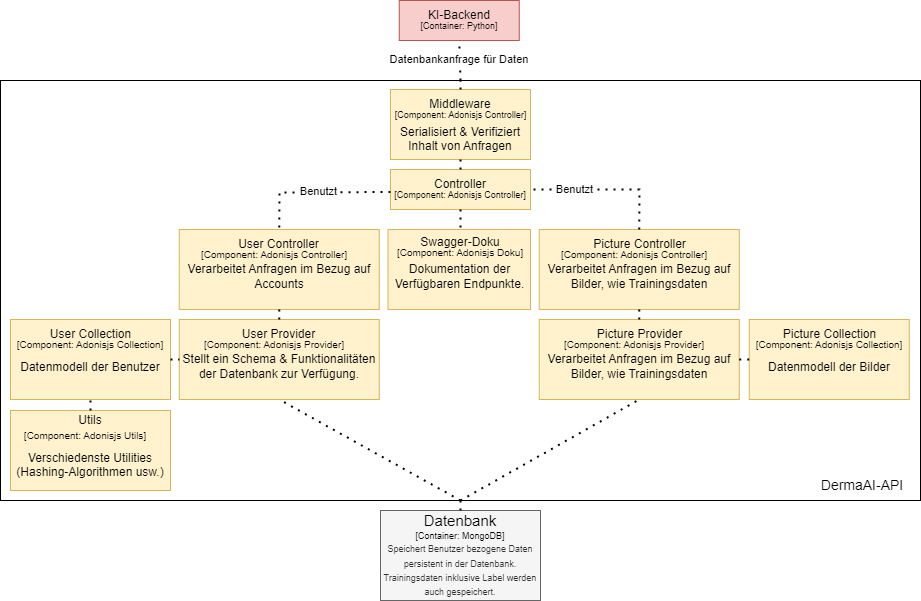

The diagram above was exported from draw.io. Its source (the exported page's mxGraphModel, read from the mxfile embedded in the PNG):
<mxGraphModel dx="1434" dy="844" grid="1" gridSize="10" guides="1" tooltips="1" connect="1" arrows="1" fold="1" page="1" pageScale="1" pageWidth="1169" pageHeight="827" math="0" shadow="0">
  <root>
    <mxCell id="0" />
    <mxCell id="1" parent="0" />
    <mxCell id="QSA1xeKCVDy9QSCWdvXV-1" value="" style="rounded=0;whiteSpace=wrap;html=1;" parent="1" vertex="1">
      <mxGeometry x="110" y="170" width="920" height="420" as="geometry" />
    </mxCell>
    <mxCell id="QSA1xeKCVDy9QSCWdvXV-2" value="&lt;div&gt;&lt;font style=&quot;font-size: 9px;&quot;&gt;&lt;br&gt;&lt;/font&gt;&lt;/div&gt;&lt;div&gt;&lt;font style=&quot;font-size: 9px;&quot;&gt;&lt;br&gt;&lt;/font&gt;&lt;/div&gt;&lt;div&gt;&lt;font style=&quot;font-size: 9px;&quot;&gt;Speichert Benutzer bezogene Daten persistent in der Datenbank. Trainingsdaten inklusive Label werden auch gespeichert.&lt;/font&gt;&lt;/div&gt;" style="rounded=0;whiteSpace=wrap;html=1;fillColor=#f5f5f5;fontColor=#333333;strokeColor=#666666;align=center;" parent="1" vertex="1">
      <mxGeometry x="490" y="600" width="160" height="90" as="geometry" />
    </mxCell>
    <mxCell id="QSA1xeKCVDy9QSCWdvXV-3" value="&lt;font style=&quot;font-size: 15px;&quot;&gt;Datenbank&lt;/font&gt;" style="text;html=1;align=center;verticalAlign=middle;whiteSpace=wrap;rounded=0;" parent="1" vertex="1">
      <mxGeometry x="540" y="600" width="60" height="20" as="geometry" />
    </mxCell>
    <mxCell id="QSA1xeKCVDy9QSCWdvXV-4" value="&lt;font style=&quot;font-size: 9px;&quot;&gt;[Container: MongoDB]&lt;/font&gt;" style="text;html=1;align=center;verticalAlign=middle;whiteSpace=wrap;rounded=0;" parent="1" vertex="1">
      <mxGeometry x="520" y="620" width="100" height="10" as="geometry" />
    </mxCell>
    <mxCell id="QSA1xeKCVDy9QSCWdvXV-5" value="" style="rounded=0;whiteSpace=wrap;html=1;fillColor=#f8cecc;strokeColor=#b85450;" parent="1" vertex="1">
      <mxGeometry x="508.75" y="90" width="120" height="40" as="geometry" />
    </mxCell>
    <mxCell id="QSA1xeKCVDy9QSCWdvXV-6" value="KI-Backend" style="text;html=1;align=center;verticalAlign=middle;whiteSpace=wrap;rounded=0;" parent="1" vertex="1">
      <mxGeometry x="528.75" y="90" width="80" height="30" as="geometry" />
    </mxCell>
    <mxCell id="QSA1xeKCVDy9QSCWdvXV-7" value="&lt;font style=&quot;font-size: 9px;&quot;&gt;[Container: Python]&lt;/font&gt;" style="text;html=1;align=center;verticalAlign=middle;whiteSpace=wrap;rounded=0;" parent="1" vertex="1">
      <mxGeometry x="528.75" y="110" width="80" height="10" as="geometry" />
    </mxCell>
    <mxCell id="QSA1xeKCVDy9QSCWdvXV-8" value="" style="endArrow=none;dashed=1;html=1;dashPattern=1 3;strokeWidth=2;rounded=0;entryX=0.5;entryY=1;entryDx=0;entryDy=0;exitX=0.5;exitY=0;exitDx=0;exitDy=0;" parent="1" source="QSA1xeKCVDy9QSCWdvXV-1" target="QSA1xeKCVDy9QSCWdvXV-5" edge="1">
      <mxGeometry width="50" height="50" relative="1" as="geometry">
        <mxPoint x="450" y="170" as="sourcePoint" />
        <mxPoint x="500" y="120" as="targetPoint" />
      </mxGeometry>
    </mxCell>
    <mxCell id="QSA1xeKCVDy9QSCWdvXV-9" value="Datenbankanfrage für Daten&amp;nbsp;" style="edgeLabel;html=1;align=center;verticalAlign=middle;resizable=0;points=[];" parent="QSA1xeKCVDy9QSCWdvXV-8" vertex="1" connectable="0">
      <mxGeometry x="0.0976" relative="1" as="geometry">
        <mxPoint as="offset" />
      </mxGeometry>
    </mxCell>
    <mxCell id="QSA1xeKCVDy9QSCWdvXV-14" value="&lt;div&gt;&lt;br&gt;&lt;/div&gt;&lt;div&gt;&lt;br&gt;&lt;/div&gt;Serialisiert &amp;amp; Verifiziert Inhalt von Anfragen" style="rounded=0;whiteSpace=wrap;html=1;fillColor=#fff2cc;strokeColor=#d6b656;" parent="1" vertex="1">
      <mxGeometry x="500" y="179" width="140" height="70" as="geometry" />
    </mxCell>
    <mxCell id="QSA1xeKCVDy9QSCWdvXV-15" value="Middleware" style="text;html=1;align=center;verticalAlign=middle;whiteSpace=wrap;rounded=0;" parent="1" vertex="1">
      <mxGeometry x="530" y="179" width="80" height="30" as="geometry" />
    </mxCell>
    <mxCell id="QSA1xeKCVDy9QSCWdvXV-16" value="&lt;font style=&quot;font-size: 9px;&quot;&gt;[Component: Adonisjs Controller]&lt;/font&gt;" style="text;html=1;align=center;verticalAlign=middle;whiteSpace=wrap;rounded=0;" parent="1" vertex="1">
      <mxGeometry x="497.5" y="199" width="145" height="10" as="geometry" />
    </mxCell>
    <mxCell id="QSA1xeKCVDy9QSCWdvXV-18" value="" style="rounded=0;whiteSpace=wrap;html=1;fillColor=#fff2cc;strokeColor=#d6b656;" parent="1" vertex="1">
      <mxGeometry x="500" y="259" width="140" height="40" as="geometry" />
    </mxCell>
    <mxCell id="QSA1xeKCVDy9QSCWdvXV-19" value="Controller" style="text;html=1;align=center;verticalAlign=middle;whiteSpace=wrap;rounded=0;" parent="1" vertex="1">
      <mxGeometry x="520" y="259" width="100" height="30" as="geometry" />
    </mxCell>
    <mxCell id="QSA1xeKCVDy9QSCWdvXV-20" value="&lt;font style=&quot;font-size: 9px;&quot;&gt;[Component: Adonisjs Controller]&lt;/font&gt;" style="text;html=1;align=center;verticalAlign=middle;whiteSpace=wrap;rounded=0;" parent="1" vertex="1">
      <mxGeometry x="500" y="279" width="140" height="10" as="geometry" />
    </mxCell>
    <mxCell id="k5eHFmfA9t0wE6gonlB4-1" value="" style="endArrow=none;dashed=1;html=1;dashPattern=1 3;strokeWidth=2;rounded=0;entryX=0.5;entryY=0;entryDx=0;entryDy=0;exitX=0.5;exitY=0;exitDx=0;exitDy=0;" parent="1" source="QSA1xeKCVDy9QSCWdvXV-15" target="QSA1xeKCVDy9QSCWdvXV-1" edge="1">
      <mxGeometry width="50" height="50" relative="1" as="geometry">
        <mxPoint x="640" y="380" as="sourcePoint" />
        <mxPoint x="690" y="330" as="targetPoint" />
      </mxGeometry>
    </mxCell>
    <mxCell id="k5eHFmfA9t0wE6gonlB4-2" value="" style="endArrow=none;dashed=1;html=1;dashPattern=1 3;strokeWidth=2;rounded=0;entryX=0.5;entryY=1;entryDx=0;entryDy=0;exitX=0.5;exitY=0;exitDx=0;exitDy=0;" parent="1" source="QSA1xeKCVDy9QSCWdvXV-19" target="QSA1xeKCVDy9QSCWdvXV-14" edge="1">
      <mxGeometry width="50" height="50" relative="1" as="geometry">
        <mxPoint x="640" y="379" as="sourcePoint" />
        <mxPoint x="690" y="329" as="targetPoint" />
      </mxGeometry>
    </mxCell>
    <mxCell id="Sj3StyJWSgLQKbSiBl0F-1" value="&lt;div&gt;&lt;br&gt;&lt;/div&gt;Verarbeitet Anfragen im Bezug auf Accounts" style="rounded=0;whiteSpace=wrap;html=1;fillColor=#fff2cc;strokeColor=#d6b656;" vertex="1" parent="1">
      <mxGeometry x="288.75" y="319" width="200" height="80" as="geometry" />
    </mxCell>
    <mxCell id="Sj3StyJWSgLQKbSiBl0F-2" value="User Controller" style="text;html=1;align=center;verticalAlign=middle;whiteSpace=wrap;rounded=0;" vertex="1" parent="1">
      <mxGeometry x="346.25" y="319" width="85" height="30" as="geometry" />
    </mxCell>
    <mxCell id="Sj3StyJWSgLQKbSiBl0F-3" value="&lt;font style=&quot;font-size: 10px;&quot;&gt;[Component: Adonisjs Controller]&lt;/font&gt;" style="text;html=1;align=center;verticalAlign=middle;whiteSpace=wrap;rounded=0;" vertex="1" parent="1">
      <mxGeometry x="308.75" y="339" width="150" height="10" as="geometry" />
    </mxCell>
    <mxCell id="Sj3StyJWSgLQKbSiBl0F-6" value="&lt;div&gt;&lt;/div&gt;&lt;div&gt;&lt;br&gt;&lt;/div&gt;&lt;div&gt;Verarbeitet Anfragen im Bezug auf Bilder, wie Trainingsdaten&lt;/div&gt;" style="rounded=0;whiteSpace=wrap;html=1;fillColor=#fff2cc;strokeColor=#d6b656;" vertex="1" parent="1">
      <mxGeometry x="648.75" y="319" width="200" height="80" as="geometry" />
    </mxCell>
    <mxCell id="Sj3StyJWSgLQKbSiBl0F-7" value="Picture Controller" style="text;html=1;align=center;verticalAlign=middle;whiteSpace=wrap;rounded=0;" vertex="1" parent="1">
      <mxGeometry x="697.5" y="319" width="102.5" height="30" as="geometry" />
    </mxCell>
    <mxCell id="Sj3StyJWSgLQKbSiBl0F-8" value="&lt;font style=&quot;font-size: 10px;&quot;&gt;[Component: Adonisjs Controller]&lt;/font&gt;" style="text;html=1;align=center;verticalAlign=middle;whiteSpace=wrap;rounded=0;" vertex="1" parent="1">
      <mxGeometry x="668.75" y="339" width="150" height="10" as="geometry" />
    </mxCell>
    <mxCell id="Sj3StyJWSgLQKbSiBl0F-9" value="" style="endArrow=none;dashed=1;html=1;dashPattern=1 3;strokeWidth=2;rounded=0;entryX=1;entryY=0;entryDx=0;entryDy=0;exitX=0.5;exitY=0;exitDx=0;exitDy=0;" edge="1" parent="1" source="Sj3StyJWSgLQKbSiBl0F-7" target="QSA1xeKCVDy9QSCWdvXV-20">
      <mxGeometry width="50" height="50" relative="1" as="geometry">
        <mxPoint x="610" y="389" as="sourcePoint" />
        <mxPoint x="660" y="339" as="targetPoint" />
        <Array as="points">
          <mxPoint x="749" y="279" />
        </Array>
      </mxGeometry>
    </mxCell>
    <mxCell id="Sj3StyJWSgLQKbSiBl0F-53" value="Benutzt" style="edgeLabel;html=1;align=center;verticalAlign=middle;resizable=0;points=[];" vertex="1" connectable="0" parent="Sj3StyJWSgLQKbSiBl0F-9">
      <mxGeometry x="0.4256" y="-1" relative="1" as="geometry">
        <mxPoint as="offset" />
      </mxGeometry>
    </mxCell>
    <mxCell id="Sj3StyJWSgLQKbSiBl0F-12" value="" style="endArrow=none;dashed=1;html=1;dashPattern=1 3;strokeWidth=2;rounded=0;entryX=0.5;entryY=0;entryDx=0;entryDy=0;exitX=0;exitY=0.25;exitDx=0;exitDy=0;" edge="1" parent="1" source="QSA1xeKCVDy9QSCWdvXV-20" target="Sj3StyJWSgLQKbSiBl0F-2">
      <mxGeometry width="50" height="50" relative="1" as="geometry">
        <mxPoint x="470" y="199" as="sourcePoint" />
        <mxPoint x="520" y="149" as="targetPoint" />
        <Array as="points">
          <mxPoint x="389" y="282" />
        </Array>
      </mxGeometry>
    </mxCell>
    <mxCell id="Sj3StyJWSgLQKbSiBl0F-52" value="Benutzt" style="edgeLabel;html=1;align=center;verticalAlign=middle;resizable=0;points=[];" vertex="1" connectable="0" parent="Sj3StyJWSgLQKbSiBl0F-12">
      <mxGeometry x="-0.0329" y="-1" relative="1" as="geometry">
        <mxPoint as="offset" />
      </mxGeometry>
    </mxCell>
    <mxCell id="Sj3StyJWSgLQKbSiBl0F-13" value="&lt;br&gt;Dokumentation der Verfügbaren Endpunkte." style="rounded=0;whiteSpace=wrap;html=1;fillColor=#fff2cc;strokeColor=#d6b656;" vertex="1" parent="1">
      <mxGeometry x="497.5" y="319" width="142.5" height="80" as="geometry" />
    </mxCell>
    <mxCell id="Sj3StyJWSgLQKbSiBl0F-14" value="Swagger-Doku" style="text;html=1;align=center;verticalAlign=middle;whiteSpace=wrap;rounded=0;" vertex="1" parent="1">
      <mxGeometry x="525" y="317" width="90" height="30" as="geometry" />
    </mxCell>
    <mxCell id="Sj3StyJWSgLQKbSiBl0F-15" value="&lt;font style=&quot;font-size: 10px;&quot;&gt;[Component: Adonisjs Doku]&lt;/font&gt;" style="text;html=1;align=center;verticalAlign=middle;whiteSpace=wrap;rounded=0;" vertex="1" parent="1">
      <mxGeometry x="500" y="337" width="140" height="10" as="geometry" />
    </mxCell>
    <mxCell id="Sj3StyJWSgLQKbSiBl0F-16" value="" style="endArrow=none;dashed=1;html=1;dashPattern=1 3;strokeWidth=2;rounded=0;entryX=0.5;entryY=1;entryDx=0;entryDy=0;exitX=0.5;exitY=0;exitDx=0;exitDy=0;" edge="1" parent="1" source="Sj3StyJWSgLQKbSiBl0F-14" target="QSA1xeKCVDy9QSCWdvXV-18">
      <mxGeometry width="50" height="50" relative="1" as="geometry">
        <mxPoint x="510" y="399" as="sourcePoint" />
        <mxPoint x="560" y="349" as="targetPoint" />
      </mxGeometry>
    </mxCell>
    <mxCell id="Sj3StyJWSgLQKbSiBl0F-20" value="&lt;br&gt;Stellt ein Schema &amp;amp; Funktionalitäten der Datenbank zur Verfügung.&lt;div&gt;&lt;/div&gt;" style="rounded=0;whiteSpace=wrap;html=1;fillColor=#fff2cc;strokeColor=#d6b656;" vertex="1" parent="1">
      <mxGeometry x="288.75" y="409" width="200" height="80" as="geometry" />
    </mxCell>
    <mxCell id="Sj3StyJWSgLQKbSiBl0F-21" value="User Provider" style="text;html=1;align=center;verticalAlign=middle;whiteSpace=wrap;rounded=0;" vertex="1" parent="1">
      <mxGeometry x="346.25" y="409" width="85" height="30" as="geometry" />
    </mxCell>
    <mxCell id="Sj3StyJWSgLQKbSiBl0F-22" value="&lt;font style=&quot;font-size: 10px;&quot;&gt;[Component: Adonisjs Provider]&lt;/font&gt;" style="text;html=1;align=center;verticalAlign=middle;whiteSpace=wrap;rounded=0;" vertex="1" parent="1">
      <mxGeometry x="308.75" y="429" width="150" height="10" as="geometry" />
    </mxCell>
    <mxCell id="Sj3StyJWSgLQKbSiBl0F-23" value="&lt;div&gt;&lt;/div&gt;&lt;div&gt;&lt;br&gt;&lt;/div&gt;&lt;div&gt;Verarbeitet Anfragen im Bezug auf Bilder, wie Trainingsdaten&lt;/div&gt;" style="rounded=0;whiteSpace=wrap;html=1;fillColor=#fff2cc;strokeColor=#d6b656;" vertex="1" parent="1">
      <mxGeometry x="648.75" y="409" width="200" height="80" as="geometry" />
    </mxCell>
    <mxCell id="Sj3StyJWSgLQKbSiBl0F-24" value="Picture Provider" style="text;html=1;align=center;verticalAlign=middle;whiteSpace=wrap;rounded=0;" vertex="1" parent="1">
      <mxGeometry x="697.5" y="409" width="102.5" height="30" as="geometry" />
    </mxCell>
    <mxCell id="Sj3StyJWSgLQKbSiBl0F-25" value="&lt;font style=&quot;font-size: 10px;&quot;&gt;[Component: Adonisjs Provider]&lt;/font&gt;" style="text;html=1;align=center;verticalAlign=middle;whiteSpace=wrap;rounded=0;" vertex="1" parent="1">
      <mxGeometry x="668.75" y="429" width="150" height="10" as="geometry" />
    </mxCell>
    <mxCell id="Sj3StyJWSgLQKbSiBl0F-26" value="" style="endArrow=none;dashed=1;html=1;dashPattern=1 3;strokeWidth=2;rounded=0;exitX=0.5;exitY=0;exitDx=0;exitDy=0;entryX=0.5;entryY=1;entryDx=0;entryDy=0;" edge="1" parent="1" source="Sj3StyJWSgLQKbSiBl0F-21" target="Sj3StyJWSgLQKbSiBl0F-1">
      <mxGeometry width="50" height="50" relative="1" as="geometry">
        <mxPoint x="550" y="409" as="sourcePoint" />
        <mxPoint x="600" y="359" as="targetPoint" />
      </mxGeometry>
    </mxCell>
    <mxCell id="Sj3StyJWSgLQKbSiBl0F-27" value="" style="endArrow=none;dashed=1;html=1;dashPattern=1 3;strokeWidth=2;rounded=0;exitX=0.5;exitY=0;exitDx=0;exitDy=0;entryX=0.5;entryY=1;entryDx=0;entryDy=0;" edge="1" parent="1" source="Sj3StyJWSgLQKbSiBl0F-24" target="Sj3StyJWSgLQKbSiBl0F-6">
      <mxGeometry width="50" height="50" relative="1" as="geometry">
        <mxPoint x="450" y="399" as="sourcePoint" />
        <mxPoint x="500" y="349" as="targetPoint" />
      </mxGeometry>
    </mxCell>
    <mxCell id="Sj3StyJWSgLQKbSiBl0F-31" value="&lt;div&gt;&lt;/div&gt;&lt;div&gt;&lt;br&gt;&lt;/div&gt;&lt;div&gt;Datenmodell der Bilder&lt;/div&gt;" style="rounded=0;whiteSpace=wrap;html=1;fillColor=#fff2cc;strokeColor=#d6b656;" vertex="1" parent="1">
      <mxGeometry x="858.75" y="409" width="160" height="80" as="geometry" />
    </mxCell>
    <mxCell id="Sj3StyJWSgLQKbSiBl0F-32" value="Picture Collection" style="text;html=1;align=center;verticalAlign=middle;whiteSpace=wrap;rounded=0;" vertex="1" parent="1">
      <mxGeometry x="887.5" y="409" width="102.5" height="30" as="geometry" />
    </mxCell>
    <mxCell id="Sj3StyJWSgLQKbSiBl0F-33" value="&lt;font style=&quot;font-size: 10px;&quot;&gt;[Component: Adonisjs Collection]&lt;/font&gt;" style="text;html=1;align=center;verticalAlign=middle;whiteSpace=wrap;rounded=0;" vertex="1" parent="1">
      <mxGeometry x="863.75" y="429" width="150" height="10" as="geometry" />
    </mxCell>
    <mxCell id="Sj3StyJWSgLQKbSiBl0F-34" value="" style="endArrow=none;dashed=1;html=1;dashPattern=1 3;strokeWidth=2;rounded=0;entryX=1;entryY=0.5;entryDx=0;entryDy=0;exitX=0;exitY=0.5;exitDx=0;exitDy=0;" edge="1" parent="1" source="Sj3StyJWSgLQKbSiBl0F-31" target="Sj3StyJWSgLQKbSiBl0F-23">
      <mxGeometry width="50" height="50" relative="1" as="geometry">
        <mxPoint x="800" y="500" as="sourcePoint" />
        <mxPoint x="850" y="450" as="targetPoint" />
      </mxGeometry>
    </mxCell>
    <mxCell id="Sj3StyJWSgLQKbSiBl0F-37" value="&lt;div&gt;&lt;/div&gt;&lt;div&gt;&lt;br&gt;&lt;/div&gt;&lt;div&gt;Datenmodell der Benutzer&lt;/div&gt;" style="rounded=0;whiteSpace=wrap;html=1;fillColor=#fff2cc;strokeColor=#d6b656;" vertex="1" parent="1">
      <mxGeometry x="120" y="409" width="160" height="80" as="geometry" />
    </mxCell>
    <mxCell id="Sj3StyJWSgLQKbSiBl0F-38" value="User Collection" style="text;html=1;align=center;verticalAlign=middle;whiteSpace=wrap;rounded=0;" vertex="1" parent="1">
      <mxGeometry x="148.75" y="409" width="102.5" height="30" as="geometry" />
    </mxCell>
    <mxCell id="Sj3StyJWSgLQKbSiBl0F-39" value="&lt;font style=&quot;font-size: 10px;&quot;&gt;[Component: Adonisjs Collection]&lt;/font&gt;" style="text;html=1;align=center;verticalAlign=middle;whiteSpace=wrap;rounded=0;" vertex="1" parent="1">
      <mxGeometry x="125" y="429" width="150" height="10" as="geometry" />
    </mxCell>
    <mxCell id="Sj3StyJWSgLQKbSiBl0F-40" value="" style="endArrow=none;dashed=1;html=1;dashPattern=1 3;strokeWidth=2;rounded=0;entryX=0;entryY=0.5;entryDx=0;entryDy=0;exitX=1;exitY=0.5;exitDx=0;exitDy=0;" edge="1" parent="1" source="Sj3StyJWSgLQKbSiBl0F-37" target="Sj3StyJWSgLQKbSiBl0F-20">
      <mxGeometry width="50" height="50" relative="1" as="geometry">
        <mxPoint x="300" y="500" as="sourcePoint" />
        <mxPoint x="350" y="450" as="targetPoint" />
      </mxGeometry>
    </mxCell>
    <mxCell id="Sj3StyJWSgLQKbSiBl0F-41" value="&lt;br&gt;&lt;br&gt;Verschiedenste Utilities&lt;br&gt;(Hashing-Algorithmen usw.)" style="rounded=0;whiteSpace=wrap;html=1;fillColor=#fff2cc;strokeColor=#d6b656;" vertex="1" parent="1">
      <mxGeometry x="120" y="500" width="160" height="80" as="geometry" />
    </mxCell>
    <mxCell id="Sj3StyJWSgLQKbSiBl0F-42" value="Utils" style="text;html=1;align=center;verticalAlign=middle;whiteSpace=wrap;rounded=0;" vertex="1" parent="1">
      <mxGeometry x="170" y="500" width="60" height="20" as="geometry" />
    </mxCell>
    <mxCell id="Sj3StyJWSgLQKbSiBl0F-43" value="&lt;font style=&quot;font-size: 10px;&quot;&gt;[Component: Adonisjs Utils]&lt;/font&gt;" style="text;html=1;align=center;verticalAlign=middle;whiteSpace=wrap;rounded=0;" vertex="1" parent="1">
      <mxGeometry x="125" y="520" width="140" height="10" as="geometry" />
    </mxCell>
    <mxCell id="Sj3StyJWSgLQKbSiBl0F-44" value="" style="endArrow=none;dashed=1;html=1;dashPattern=1 3;strokeWidth=2;rounded=0;entryX=0.5;entryY=1;entryDx=0;entryDy=0;exitX=0.5;exitY=0;exitDx=0;exitDy=0;" edge="1" parent="1" source="Sj3StyJWSgLQKbSiBl0F-42" target="Sj3StyJWSgLQKbSiBl0F-37">
      <mxGeometry width="50" height="50" relative="1" as="geometry">
        <mxPoint x="140" y="530" as="sourcePoint" />
        <mxPoint x="190" y="480" as="targetPoint" />
      </mxGeometry>
    </mxCell>
    <mxCell id="Sj3StyJWSgLQKbSiBl0F-46" value="" style="endArrow=none;dashed=1;html=1;dashPattern=1 3;strokeWidth=2;rounded=0;entryX=0.5;entryY=1;entryDx=0;entryDy=0;exitX=0.5;exitY=1;exitDx=0;exitDy=0;" edge="1" parent="1" source="QSA1xeKCVDy9QSCWdvXV-1" target="Sj3StyJWSgLQKbSiBl0F-23">
      <mxGeometry width="50" height="50" relative="1" as="geometry">
        <mxPoint x="540" y="640" as="sourcePoint" />
        <mxPoint x="590" y="590" as="targetPoint" />
      </mxGeometry>
    </mxCell>
    <mxCell id="Sj3StyJWSgLQKbSiBl0F-48" value="" style="endArrow=none;dashed=1;html=1;dashPattern=1 3;strokeWidth=2;rounded=0;exitX=0.5;exitY=0;exitDx=0;exitDy=0;" edge="1" parent="1" source="QSA1xeKCVDy9QSCWdvXV-3">
      <mxGeometry width="50" height="50" relative="1" as="geometry">
        <mxPoint x="540" y="640" as="sourcePoint" />
        <mxPoint x="570" y="600" as="targetPoint" />
      </mxGeometry>
    </mxCell>
    <mxCell id="Sj3StyJWSgLQKbSiBl0F-49" value="" style="endArrow=none;dashed=1;html=1;dashPattern=1 3;strokeWidth=2;rounded=0;entryX=0.5;entryY=1;entryDx=0;entryDy=0;exitX=0.5;exitY=1;exitDx=0;exitDy=0;" edge="1" parent="1" source="QSA1xeKCVDy9QSCWdvXV-1" target="Sj3StyJWSgLQKbSiBl0F-20">
      <mxGeometry width="50" height="50" relative="1" as="geometry">
        <mxPoint x="540" y="560" as="sourcePoint" />
        <mxPoint x="590" y="510" as="targetPoint" />
      </mxGeometry>
    </mxCell>
    <mxCell id="Sj3StyJWSgLQKbSiBl0F-56" value="" style="endArrow=none;dashed=1;html=1;dashPattern=1 3;strokeWidth=2;rounded=0;entryX=0.5;entryY=0;entryDx=0;entryDy=0;" edge="1" parent="1" target="QSA1xeKCVDy9QSCWdvXV-3">
      <mxGeometry width="50" height="50" relative="1" as="geometry">
        <mxPoint x="570" y="590" as="sourcePoint" />
        <mxPoint x="730" y="440" as="targetPoint" />
      </mxGeometry>
    </mxCell>
    <mxCell id="Sj3StyJWSgLQKbSiBl0F-57" value="&lt;font style=&quot;font-size: 14px;&quot;&gt;DermaAI-API&lt;/font&gt;" style="text;html=1;align=center;verticalAlign=middle;whiteSpace=wrap;rounded=0;" vertex="1" parent="1">
      <mxGeometry x="913.75" y="560" width="116.25" height="30" as="geometry" />
    </mxCell>
  </root>
</mxGraphModel>